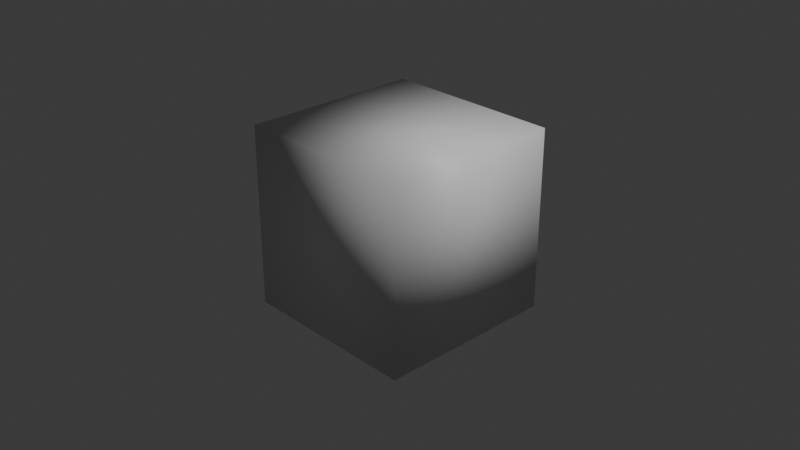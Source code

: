 # Source: Cubo2.blend  (saved by Blender 4.0.36; exported with 4.5.12 LTS)
import bpy
from mathutils import Matrix  # noqa: F401  (used for matrix-valued properties, if any)

bpy.ops.wm.read_factory_settings(use_empty=True)
scene = bpy.context.scene
scene.name = 'Scene'

# ---- collections
col_collection = bpy.data.collections.new('Collection'); scene.collection.children.link(col_collection)

# ---- materials (node trees are filled in below, after node groups)
mat_material = bpy.data.materials.new('Material')
mat_material.alpha_threshold = 0.0
mat_material.use_transparent_shadow = False
mat_material.roughness = 0.5
mat_material.line_color = (0.0, 0.0, 0.0, 1.0)

# ---- material node trees
mat_material.use_nodes = True; mat_material.node_tree.nodes.clear()
_N = mat_material.node_tree.nodes; _L = mat_material.node_tree.links
n0 = _N.new('ShaderNodeOutputMaterial'); n0.name = 'Material Output'; n0.location = (300, 300)
n1 = _N.new('ShaderNodeBsdfPrincipled'); n1.name = 'Principled BSDF'; n1.location = (10, 300)
n1.inputs[3].default_value = 1.45
n2 = _N.new('ShaderNodeNewGeometry'); n2.name = 'Geometria'; n2.location = (-180, 175)
_L.new(n1.outputs[0], n0.inputs[0])
_L.new(n2.outputs[1], n1.inputs[5])
n0.is_active_output = True

# ---- world
world_world = bpy.data.worlds.new('World'); scene.world = world_world
world_world.use_nodes = True; world_world.node_tree.nodes.clear()
_N = world_world.node_tree.nodes; _L = world_world.node_tree.links
n0 = _N.new('ShaderNodeOutputWorld'); n0.name = 'World Output'; n0.location = (300, 300)
n1 = _N.new('ShaderNodeBackground'); n1.name = 'Background'; n1.location = (10, 300)
n1.inputs[0].default_value = (0.05088, 0.05088, 0.05088, 1.0)
_L.new(n1.outputs[0], n0.inputs[0])
n0.is_active_output = True
world_world.color = (0.05088, 0.05088, 0.05088)
world_world.use_sun_shadow = False
world_world.sun_shadow_jitter_overblur = 0.0

# ---- cameras
cam_camera = bpy.data.cameras.new('Camera')
cam_camera.clip_end = 100.0
cam_camera.ortho_scale = 7.314

# ---- lights
light_light = bpy.data.lights.new('Light', 'POINT')
light_light.transmission_factor = 0.0
light_light.use_soft_falloff = False
light_light.energy = 1000.0
light_light.shadow_soft_size = 0.1
light_light.shadow_maximum_resolution = 0.006
light_light.use_absolute_resolution = True

# ---- meshes
me_cube = bpy.data.meshes.new('Cube')
me_cube.from_pydata([(1.0, 1.0, 1.0), (1.0, 1.0, -1.0), (1.0, -1.0, 1.0), (1.0, -1.0, -1.0), (-1.0, 1.0, 1.0), (-1.0, 1.0, -1.0), (-1.0, -1.0, 1.0), (-1.0, -1.0, -1.0)], [], [(0, 4, 6, 2), (3, 2, 6, 7), (7, 6, 4, 5), (5, 1, 3, 7), (1, 0, 2, 3), (5, 4, 0, 1)])
me_cube.polygons.foreach_set('use_smooth', [True] * 6)
_uv = me_cube.uv_layers.new(name='UVMap')
_uv.uv.foreach_set('vector', [0.625, 0.5, 0.875, 0.5, 0.875, 0.75, 0.625, 0.75, 0.375, 0.75, 0.625, 0.75, 0.625, 1.0, 0.375, 1.0, 0.375, 0.0, 0.625, 0.0, 0.625, 0.25, 0.375, 0.25, 0.125, 0.5, 0.375, 0.5, 0.375, 0.75, 0.125, 0.75, 0.375, 0.5, 0.625, 0.5, 0.625, 0.75, 0.375, 0.75, 0.375, 0.25, 0.625, 0.25, 0.625, 0.5, 0.375, 0.5])
me_cube.materials.append(mat_material)
me_cube.use_mirror_vertex_groups = False
me_cube.update()

# ---- objects
ob_cube = bpy.data.objects.new('Cube', me_cube)
ob_light = bpy.data.objects.new('Light', light_light)
ob_camera = bpy.data.objects.new('Camera', cam_camera)

# ---- transforms, parenting, visibility, modifiers, constraints
ob_cube.location = (0.0, 0.0, 0.0)
ob_cube.lock_rotations_4d = False
ob_cube.empty_display_type = 'ARROWS'
ob_cube.lineart.crease_threshold = 0.0
ob_light.location = (4.076, 1.005, 5.904)
ob_light.rotation_euler = (0.6503, 0.05522, 1.866)
ob_light.lock_rotations_4d = False
ob_light.empty_display_type = 'ARROWS'
ob_light.color = (0.0, 0.0, 0.0, 0.0)
ob_light.lineart.crease_threshold = 0.0
ob_camera.location = (7.359, -6.926, 4.958)
ob_camera.rotation_euler = (1.109, 0.0, 0.8149)
ob_camera.lock_rotations_4d = False
ob_camera.empty_display_type = 'ARROWS'
ob_camera.color = (0.0, 0.0, 0.0, 0.0)
ob_camera.display_type = 'WIRE'
ob_camera.lineart.crease_threshold = 0.0

# ---- collection membership
col_collection.objects.link(ob_cube)
col_collection.objects.link(ob_light)
col_collection.objects.link(ob_camera)

# ---- scene / render settings (as saved in the file)
scene.camera = ob_camera
scene.frame_start = 1; scene.frame_end = 250; scene.frame_set(1)
scene.render.engine = 'BLENDER_EEVEE_NEXT'
scene.cycles.sampling_pattern = 'TABULATED_SOBOL'
bpy.context.view_layer.update()

